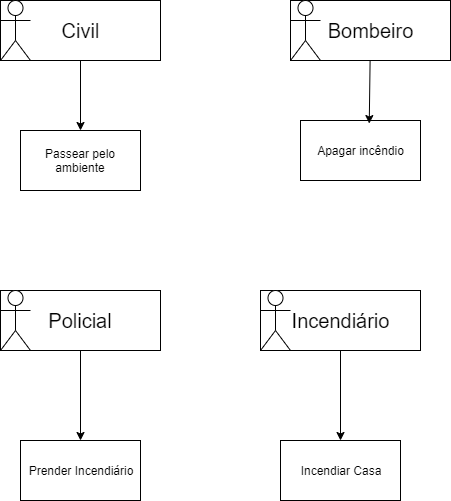

The diagram above was exported from draw.io. Its source (the exported page's mxGraphModel, read from the mxfile embedded in the PNG):
<mxGraphModel dx="1865" dy="531" grid="1" gridSize="10" guides="1" tooltips="1" connect="1" arrows="1" fold="1" page="1" pageScale="1" pageWidth="827" pageHeight="1169" math="0" shadow="0">
  <root>
    <mxCell id="0" />
    <mxCell id="1" parent="0" />
    <mxCell id="2" value="" style="group;fillColor=#dae8fc;strokeColor=#6c8ebf;" vertex="1" connectable="0" parent="1">
      <mxGeometry x="-200" y="150" width="160" height="60" as="geometry" />
    </mxCell>
    <mxCell id="3" value="" style="group" vertex="1" connectable="0" parent="2">
      <mxGeometry width="160" height="60" as="geometry" />
    </mxCell>
    <mxCell id="4" value="&lt;font style=&quot;font-size: 20px&quot;&gt;Civil&lt;/font&gt;" style="rounded=0;whiteSpace=wrap;html=1;fontSize=13;" vertex="1" parent="3">
      <mxGeometry width="160" height="60" as="geometry" />
    </mxCell>
    <mxCell id="5" value="" style="shape=umlActor;verticalLabelPosition=bottom;labelBackgroundColor=#ffffff;verticalAlign=top;html=1;outlineConnect=0;fontSize=13;" vertex="1" parent="3">
      <mxGeometry width="30" height="60" as="geometry" />
    </mxCell>
    <mxCell id="6" value="" style="group" vertex="1" connectable="0" parent="1">
      <mxGeometry x="90" y="150" width="160" height="60" as="geometry" />
    </mxCell>
    <mxCell id="7" value="" style="group" vertex="1" connectable="0" parent="6">
      <mxGeometry width="160" height="60" as="geometry" />
    </mxCell>
    <mxCell id="8" value="&lt;font style=&quot;font-size: 20px&quot;&gt;Bombeiro&lt;/font&gt;&lt;span style=&quot;font-family: &amp;#34;helvetica&amp;#34; , &amp;#34;arial&amp;#34; , sans-serif ; font-size: 0px ; white-space: nowrap&quot;&gt;%3CmxGraphModel%3E%3Croot%3E%3CmxCell%20id%3D%220%22%2F%3E%3CmxCell%20id%3D%221%22%20parent%3D%220%22%2F%3E%3CmxCell%20id%3D%222%22%20value%3D%22%22%20style%3D%22group%22%20vertex%3D%221%22%20connectable%3D%220%22%20parent%3D%221%22%3E%3CmxGeometry%20x%3D%2260%22%20y%3D%2280%22%20width%3D%22160%22%20height%3D%2260%22%20as%3D%22geometry%22%2F%3E%3C%2FmxCell%3E%3CmxCell%20id%3D%223%22%20value%3D%22%22%20style%3D%22group%22%20vertex%3D%221%22%20connectable%3D%220%22%20parent%3D%222%22%3E%3CmxGeometry%20width%3D%22160%22%20height%3D%2260%22%20as%3D%22geometry%22%2F%3E%3C%2FmxCell%3E%3CmxCell%20id%3D%224%22%20value%3D%22%26lt%3Bfont%20style%3D%26quot%3Bfont-size%3A%2020px%26quot%3B%26gt%3BCivil%26lt%3B%2Ffont%26gt%3B%22%20style%3D%22rounded%3D0%3BwhiteSpace%3Dwrap%3Bhtml%3D1%3BfontSize%3D13%3B%22%20vertex%3D%221%22%20parent%3D%223%22%3E%3CmxGeometry%20width%3D%22160%22%20height%3D%2260%22%20as%3D%22geometry%22%2F%3E%3C%2FmxCell%3E%3CmxCell%20id%3D%225%22%20value%3D%22%22%20style%3D%22shape%3DumlActor%3BverticalLabelPosition%3Dbottom%3BlabelBackgroundColor%3D%23ffffff%3BverticalAlign%3Dtop%3Bhtml%3D1%3BoutlineConnect%3D0%3BfontSize%3D13%3B%22%20vertex%3D%221%22%20parent%3D%223%22%3E%3CmxGeometry%20width%3D%2230%22%20height%3D%2260%22%20as%3D%22geometry%22%2F%3E%3C%2FmxCell%3E%3C%2Froot%3E%3C%2FmxGraphModel%3E&lt;/span&gt;" style="rounded=0;whiteSpace=wrap;html=1;fontSize=13;" vertex="1" parent="7">
      <mxGeometry width="160" height="60" as="geometry" />
    </mxCell>
    <mxCell id="9" value="" style="shape=umlActor;verticalLabelPosition=bottom;labelBackgroundColor=#ffffff;verticalAlign=top;html=1;outlineConnect=0;fontSize=13;" vertex="1" parent="7">
      <mxGeometry width="30" height="60" as="geometry" />
    </mxCell>
    <mxCell id="10" value="" style="group;fillColor=#b1ddf0;strokeColor=#10739e;" vertex="1" connectable="0" parent="1">
      <mxGeometry x="-200" y="440" width="160" height="60" as="geometry" />
    </mxCell>
    <mxCell id="11" value="&lt;span style=&quot;font-size: 20px ; white-space: normal&quot;&gt;Policial&lt;/span&gt;" style="rounded=0;whiteSpace=wrap;html=1;fontSize=13;" vertex="1" parent="10">
      <mxGeometry width="160" height="60" as="geometry" />
    </mxCell>
    <mxCell id="12" value="" style="group" vertex="1" connectable="0" parent="10">
      <mxGeometry width="160" height="60" as="geometry" />
    </mxCell>
    <mxCell id="13" value="" style="group" vertex="1" connectable="0" parent="12">
      <mxGeometry width="160" height="60" as="geometry" />
    </mxCell>
    <mxCell id="14" value="" style="shape=umlActor;verticalLabelPosition=bottom;labelBackgroundColor=#ffffff;verticalAlign=top;html=1;outlineConnect=0;fontSize=13;" vertex="1" parent="13">
      <mxGeometry width="30" height="60" as="geometry" />
    </mxCell>
    <mxCell id="15" value="" style="group" vertex="1" connectable="0" parent="1">
      <mxGeometry x="60" y="440" width="160" height="60" as="geometry" />
    </mxCell>
    <mxCell id="16" value="" style="group" vertex="1" connectable="0" parent="15">
      <mxGeometry width="160" height="60" as="geometry" />
    </mxCell>
    <mxCell id="17" value="&lt;span style=&quot;font-size: 20px&quot;&gt;Incendiário&lt;/span&gt;" style="rounded=0;whiteSpace=wrap;html=1;fontSize=13;" vertex="1" parent="16">
      <mxGeometry width="160" height="60" as="geometry" />
    </mxCell>
    <mxCell id="18" value="" style="shape=umlActor;verticalLabelPosition=bottom;labelBackgroundColor=#ffffff;verticalAlign=top;html=1;outlineConnect=0;fontSize=13;" vertex="1" parent="16">
      <mxGeometry width="30" height="60" as="geometry" />
    </mxCell>
    <mxCell id="19" value="Passear pelo ambiente" style="rounded=0;whiteSpace=wrap;html=1;" vertex="1" parent="1">
      <mxGeometry x="-180" y="280" width="120" height="60" as="geometry" />
    </mxCell>
    <mxCell id="20" value="Prender Incendiário" style="rounded=0;whiteSpace=wrap;html=1;" vertex="1" parent="1">
      <mxGeometry x="-180" y="590" width="120" height="60" as="geometry" />
    </mxCell>
    <mxCell id="21" value="Apagar incêndio" style="rounded=0;whiteSpace=wrap;html=1;" vertex="1" parent="1">
      <mxGeometry x="100" y="270" width="120" height="60" as="geometry" />
    </mxCell>
    <mxCell id="22" value="Incendiar Casa" style="rounded=0;whiteSpace=wrap;html=1;" vertex="1" parent="1">
      <mxGeometry x="80" y="590" width="120" height="60" as="geometry" />
    </mxCell>
    <mxCell id="23" style="edgeStyle=orthogonalEdgeStyle;rounded=0;orthogonalLoop=1;jettySize=auto;html=1;" edge="1" source="17" target="22" parent="1">
      <mxGeometry relative="1" as="geometry">
        <mxPoint x="140" y="560" as="targetPoint" />
      </mxGeometry>
    </mxCell>
    <mxCell id="24" style="edgeStyle=orthogonalEdgeStyle;rounded=0;orthogonalLoop=1;jettySize=auto;html=1;" edge="1" source="11" target="20" parent="1">
      <mxGeometry relative="1" as="geometry" />
    </mxCell>
    <mxCell id="25" style="edgeStyle=none;rounded=0;orthogonalLoop=1;jettySize=auto;html=1;entryX=0.5;entryY=0;entryDx=0;entryDy=0;entryPerimeter=0;" edge="1" source="4" target="19" parent="1">
      <mxGeometry relative="1" as="geometry">
        <mxPoint x="-300" y="290" as="targetPoint" />
      </mxGeometry>
    </mxCell>
    <mxCell id="26" style="edgeStyle=none;rounded=0;orthogonalLoop=1;jettySize=auto;html=1;entryX=0.573;entryY=0.051;entryDx=0;entryDy=0;entryPerimeter=0;" edge="1" source="8" target="21" parent="1">
      <mxGeometry relative="1" as="geometry" />
    </mxCell>
  </root>
</mxGraphModel>